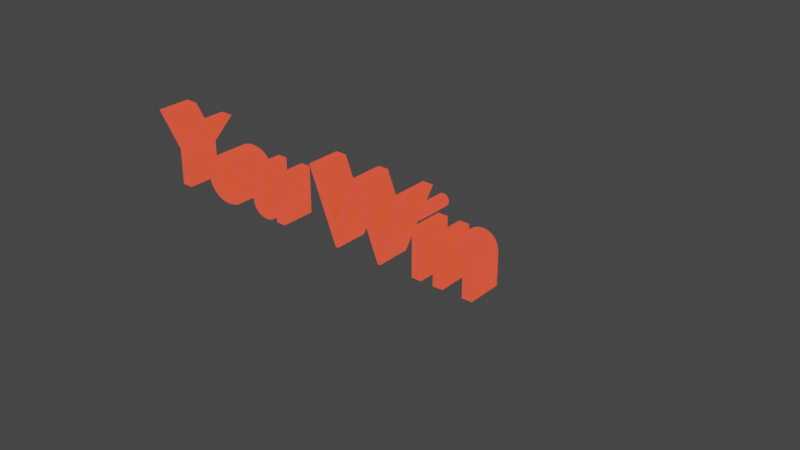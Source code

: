 # Source: YOU_WIN.blend  (saved by Blender 3.6.11; exported with 4.5.12 LTS)
import bpy
from mathutils import Matrix  # noqa: F401  (used for matrix-valued properties, if any)

bpy.ops.wm.read_factory_settings(use_empty=True)
scene = bpy.context.scene
scene.name = 'Scene'

# ---- collections
col_collection = bpy.data.collections.new('Collection'); scene.collection.children.link(col_collection)

# ---- materials (node trees are filled in below, after node groups)
mat_rgb = bpy.data.materials.new('rgb')
mat_rgb.use_transparent_shadow = False

# ---- material node trees
mat_rgb.use_nodes = True; mat_rgb.node_tree.nodes.clear()
_N = mat_rgb.node_tree.nodes; _L = mat_rgb.node_tree.links
n0 = _N.new('ShaderNodeBsdfPrincipled'); n0.name = 'Principled BSDF'; n0.location = (10, 300)
n0.distribution = 'GGX'
n0.subsurface_method = 'RANDOM_WALK_SKIN'
n0.inputs[0].default_value = (0.01636, 0.03467, 0.8, 1.0)
n0.inputs[3].default_value = 1.45
n0.inputs[27].default_value = (1.0, 0.07165, 0.001979, 1.0)
n0.inputs[28].default_value = 1.0
n1 = _N.new('ShaderNodeOutputMaterial'); n1.name = 'Material Output'; n1.location = (300, 300)
_L.new(n0.outputs[0], n1.inputs[0])
n1.is_active_output = True

# ---- world
world_world = bpy.data.worlds.new('World'); scene.world = world_world
world_world.use_nodes = True; world_world.node_tree.nodes.clear()
_N = world_world.node_tree.nodes; _L = world_world.node_tree.links
n0 = _N.new('ShaderNodeOutputWorld'); n0.name = 'World Output'; n0.location = (300, 300)
n1 = _N.new('ShaderNodeBackground'); n1.name = 'Background'; n1.location = (10, 300)
n1.inputs[0].default_value = (0.05088, 0.05088, 0.05088, 1.0)
_L.new(n1.outputs[0], n0.inputs[0])
n0.is_active_output = True
world_world.color = (0.05088, 0.05088, 0.05088)
world_world.use_sun_shadow = False
world_world.sun_shadow_jitter_overblur = 0.0

# ---- curves / text
txt_text = bpy.data.curves.new('Text', 'FONT')
txt_text.dimensions = '2D'
txt_text.body = 'You Win'
txt_text.materials.append(mat_rgb)
txt_text.bevel_profile.use_clip = True
txt_text.extrude = 0.166
txt_text.bevel_depth = 0.003
txt_text.use_fill_caps = True

# ---- objects
ob_text = bpy.data.objects.new('Text', txt_text)

# ---- transforms, parenting, visibility, modifiers, constraints
ob_text.location = (-0.003734, 0.004578, -5.625e-09)
ob_text.rotation_euler = (1.571, -0.0, 0.0)

# ---- collection membership
col_collection.objects.link(ob_text)

# ---- scene / render settings (as saved in the file)
scene.frame_start = 1; scene.frame_end = 250; scene.frame_set(1)
scene.render.engine = 'BLENDER_EEVEE_NEXT'
scene.cycles.sampling_pattern = 'TABULATED_SOBOL'
scene.view_settings.view_transform = 'Filmic'
bpy.context.view_layer.update()

# ---- added for rendering (the .blend has no active camera): camera
cam_auto = bpy.data.cameras.new('AutoCamera')
cam_auto.lens = 50.0
cam_auto.sensor_width = 36.0
cam_auto.clip_end = 1000.0
ob_auto_camera = bpy.data.objects.new('AutoCamera', cam_auto)
scene.collection.objects.link(ob_auto_camera)
ob_auto_camera.location = (7.94029, -6.19825, 4.45522)
ob_auto_camera.rotation_euler = (1.09748, -7.21219e-08, 0.694738)
scene.camera = ob_auto_camera
bpy.context.view_layer.update()
